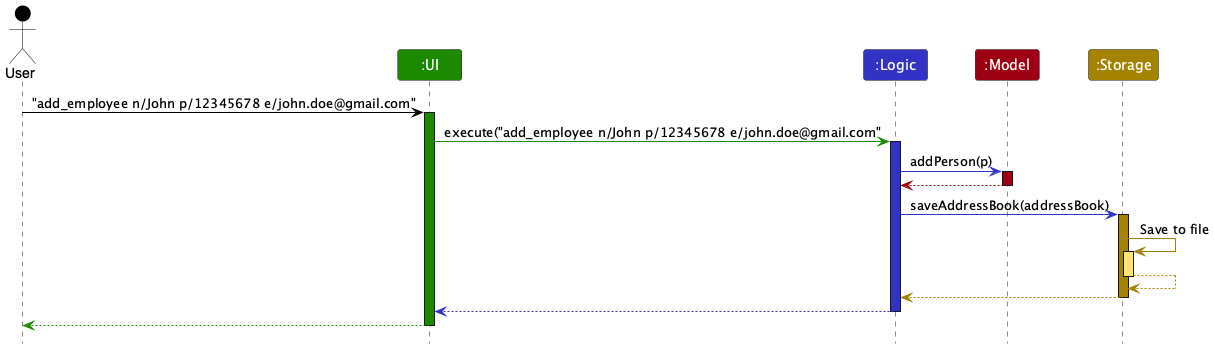

The diagram above was rendered by PlantUML. Its source (embedded in the PNG):
@startuml
!include style.puml
skinparam ArrowFontStyle plain

Actor User as user USER_COLOR
Participant ":UI" as ui UI_COLOR
Participant ":Logic" as logic LOGIC_COLOR
Participant ":Model" as model MODEL_COLOR
Participant ":Storage" as storage STORAGE_COLOR

user -[USER_COLOR]> ui : "add_employee n/John p/12345678 e/john.doe@gmail.com"
activate ui UI_COLOR

ui -[UI_COLOR]> logic : execute("add_employee n/John p/12345678 e/john.doe@gmail.com"
activate logic LOGIC_COLOR

logic -[LOGIC_COLOR]> model : addPerson(p)
activate model MODEL_COLOR

model -[MODEL_COLOR]-> logic
deactivate model

logic -[LOGIC_COLOR]> storage : saveAddressBook(addressBook)
activate storage STORAGE_COLOR

storage -[STORAGE_COLOR]> storage : Save to file
activate storage STORAGE_COLOR_T1
storage --[STORAGE_COLOR]> storage
deactivate storage

storage --[STORAGE_COLOR]> logic
deactivate storage

logic --[LOGIC_COLOR]> ui
deactivate logic

ui--[UI_COLOR]> user
deactivate ui
@enduml